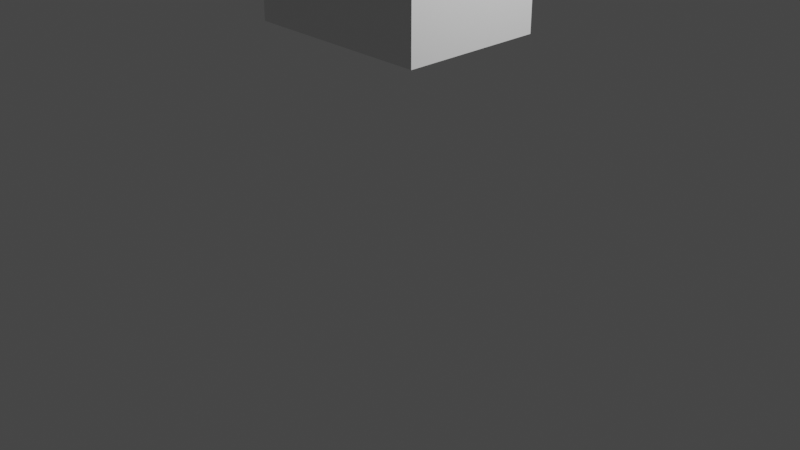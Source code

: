 # Source: player.blend  (saved by Blender 2.91.10; exported with 4.5.12 LTS)
import bpy
from mathutils import Matrix  # noqa: F401  (used for matrix-valued properties, if any)

bpy.ops.wm.read_factory_settings(use_empty=True)
scene = bpy.context.scene
scene.name = 'Scene'

# ---- collections
col_collection = bpy.data.collections.new('Collection'); scene.collection.children.link(col_collection)

# ---- materials (node trees are filled in below, after node groups)
mat_material = bpy.data.materials.new('Material')
mat_material.alpha_threshold = 0.0
mat_material.use_transparent_shadow = False
mat_material.line_color = (0.0, 0.0, 0.0, 1.0)

# ---- material node trees
mat_material.use_nodes = True; mat_material.node_tree.nodes.clear()
_N = mat_material.node_tree.nodes; _L = mat_material.node_tree.links
n0 = _N.new('ShaderNodeOutputMaterial'); n0.name = 'Material Output'; n0.location = (300, 300)
n1 = _N.new('ShaderNodeBsdfPrincipled'); n1.name = 'Principled BSDF'; n1.location = (10, 300)
n1.distribution = 'GGX'
n1.subsurface_method = 'BURLEY'
n1.inputs[2].default_value = 0.4
n1.inputs[3].default_value = 1.45
n1.inputs[27].default_value = (0.0, 0.0, 0.0, 1.0)
n1.inputs[28].default_value = 1.0
_L.new(n1.outputs[0], n0.inputs[0])
n0.is_active_output = True

# ---- world
world_world = bpy.data.worlds.new('World'); scene.world = world_world
world_world.use_nodes = True; world_world.node_tree.nodes.clear()
_N = world_world.node_tree.nodes; _L = world_world.node_tree.links
n0 = _N.new('ShaderNodeOutputWorld'); n0.name = 'World Output'; n0.location = (300, 300)
n1 = _N.new('ShaderNodeBackground'); n1.name = 'Background'; n1.location = (10, 300)
n1.inputs[0].default_value = (0.05088, 0.05088, 0.05088, 1.0)
_L.new(n1.outputs[0], n0.inputs[0])
n0.is_active_output = True
world_world.color = (0.05088, 0.05088, 0.05088)
world_world.use_sun_shadow = False
world_world.sun_shadow_jitter_overblur = 0.0

# ---- cameras
cam_camera = bpy.data.cameras.new('Camera')
cam_camera.clip_end = 100.0
cam_camera.ortho_scale = 7.314

# ---- lights
light_light = bpy.data.lights.new('Light', 'POINT')
light_light.transmission_factor = 0.0
light_light.energy = 1000.0
light_light.shadow_soft_size = 0.1
light_light.shadow_maximum_resolution = 0.006
light_light.use_absolute_resolution = True

# ---- meshes
me_cube = bpy.data.meshes.new('Cube')
me_cube.from_pydata([(1.0, 0.7047, 5.0), (1.0, 0.7047, 3.0), (1.0, -0.8031, 5.0), (1.0, -0.8031, 3.0), (1.0, 0.7047, 2.0), (1.0, -0.8031, 2.0), (0.0, 0.7047, 3.0), (0.0, -0.8031, 5.0), (0.0, -0.8031, 3.0), (0.0, 0.7047, 5.0), (0.0, 0.7047, 2.0), (0.0, -0.8031, 2.0), (1.0, 0.7047, 4.0), (1.0, -0.8031, 4.0), (0.0, 0.7047, 4.0), (0.0, -0.8031, 4.0)], [], [(6, 1, 4, 10), (12, 0, 2, 13), (14, 9, 0, 12), (10, 4, 5, 11), (1, 3, 5, 4), (3, 8, 11, 5), (13, 2, 7, 15), (0, 9, 7, 2), (3, 13, 15, 8), (6, 14, 12, 1), (1, 12, 13, 3)])
_uv = me_cube.uv_layers.new(name='UVMap')
_uv.uv.foreach_set('vector', [0.375, 0.375, 0.375, 0.5, 0.375, 0.5, 0.375, 0.375, 0.5, 0.5, 0.625, 0.5, 0.625, 0.75, 0.5, 0.75, 0.5, 0.375, 0.625, 0.375, 0.625, 0.5, 0.5, 0.5, 0.25, 0.5, 0.375, 0.5, 0.375, 0.75, 0.25, 0.75, 0.375, 0.5, 0.375, 0.75, 0.375, 0.75, 0.375, 0.5, 0.375, 0.75, 0.375, 0.875, 0.375, 0.875, 0.375, 0.75, 0.5, 0.75, 0.625, 0.75, 0.625, 0.875, 0.5, 0.875, 0.625, 0.5, 0.75, 0.5, 0.75, 0.75, 0.625, 0.75, 0.375, 0.75, 0.5, 0.75, 0.5, 0.875, 0.375, 0.875, 0.375, 0.375, 0.5, 0.375, 0.5, 0.5, 0.375, 0.5, 0.375, 0.5, 0.5, 0.5, 0.5, 0.75, 0.375, 0.75])
me_cube.materials.append(mat_material)
me_cube.use_remesh_preserve_volume = False
me_cube.use_remesh_preserve_attributes = False
me_cube.use_mirror_vertex_groups = False
me_cube.update()

# ---- objects
ob_cube = bpy.data.objects.new('Cube', me_cube)
ob_light = bpy.data.objects.new('Light', light_light)
ob_camera = bpy.data.objects.new('Camera', cam_camera)

# ---- transforms, parenting, visibility, modifiers, constraints
ob_cube.location = (0.0, 0.0, 0.0)
ob_cube.lock_rotations_4d = False
ob_cube.empty_display_type = 'ARROWS'
ob_cube.lineart.crease_threshold = 0.0
_m = ob_cube.modifiers.new('Mirror', 'MIRROR')
ob_light.location = (4.076, 1.005, 5.904)
ob_light.rotation_euler = (0.6503, 0.05522, 1.866)
ob_light.lock_rotations_4d = False
ob_light.empty_display_type = 'ARROWS'
ob_light.color = (0.0, 0.0, 0.0, 0.0)
ob_light.lineart.crease_threshold = 0.0
ob_camera.location = (7.359, -6.926, 4.958)
ob_camera.rotation_euler = (1.109, 0.0, 0.8149)
ob_camera.lock_rotations_4d = False
ob_camera.empty_display_type = 'ARROWS'
ob_camera.color = (0.0, 0.0, 0.0, 0.0)
ob_camera.display_type = 'WIRE'
ob_camera.lineart.crease_threshold = 0.0

# ---- collection membership
col_collection.objects.link(ob_cube)
col_collection.objects.link(ob_light)
col_collection.objects.link(ob_camera)

# ---- scene / render settings (as saved in the file)
scene.camera = ob_camera
scene.frame_start = 1; scene.frame_end = 250; scene.frame_set(1)
scene.render.engine = 'BLENDER_EEVEE_NEXT'
scene.cycles.use_denoising = False
scene.cycles.samples = 128
scene.cycles.sampling_pattern = 'TABULATED_SOBOL'
scene.cycles.use_adaptive_sampling = False
scene.cycles.use_light_tree = False
scene.view_settings.view_transform = 'Filmic'
bpy.context.view_layer.update()
